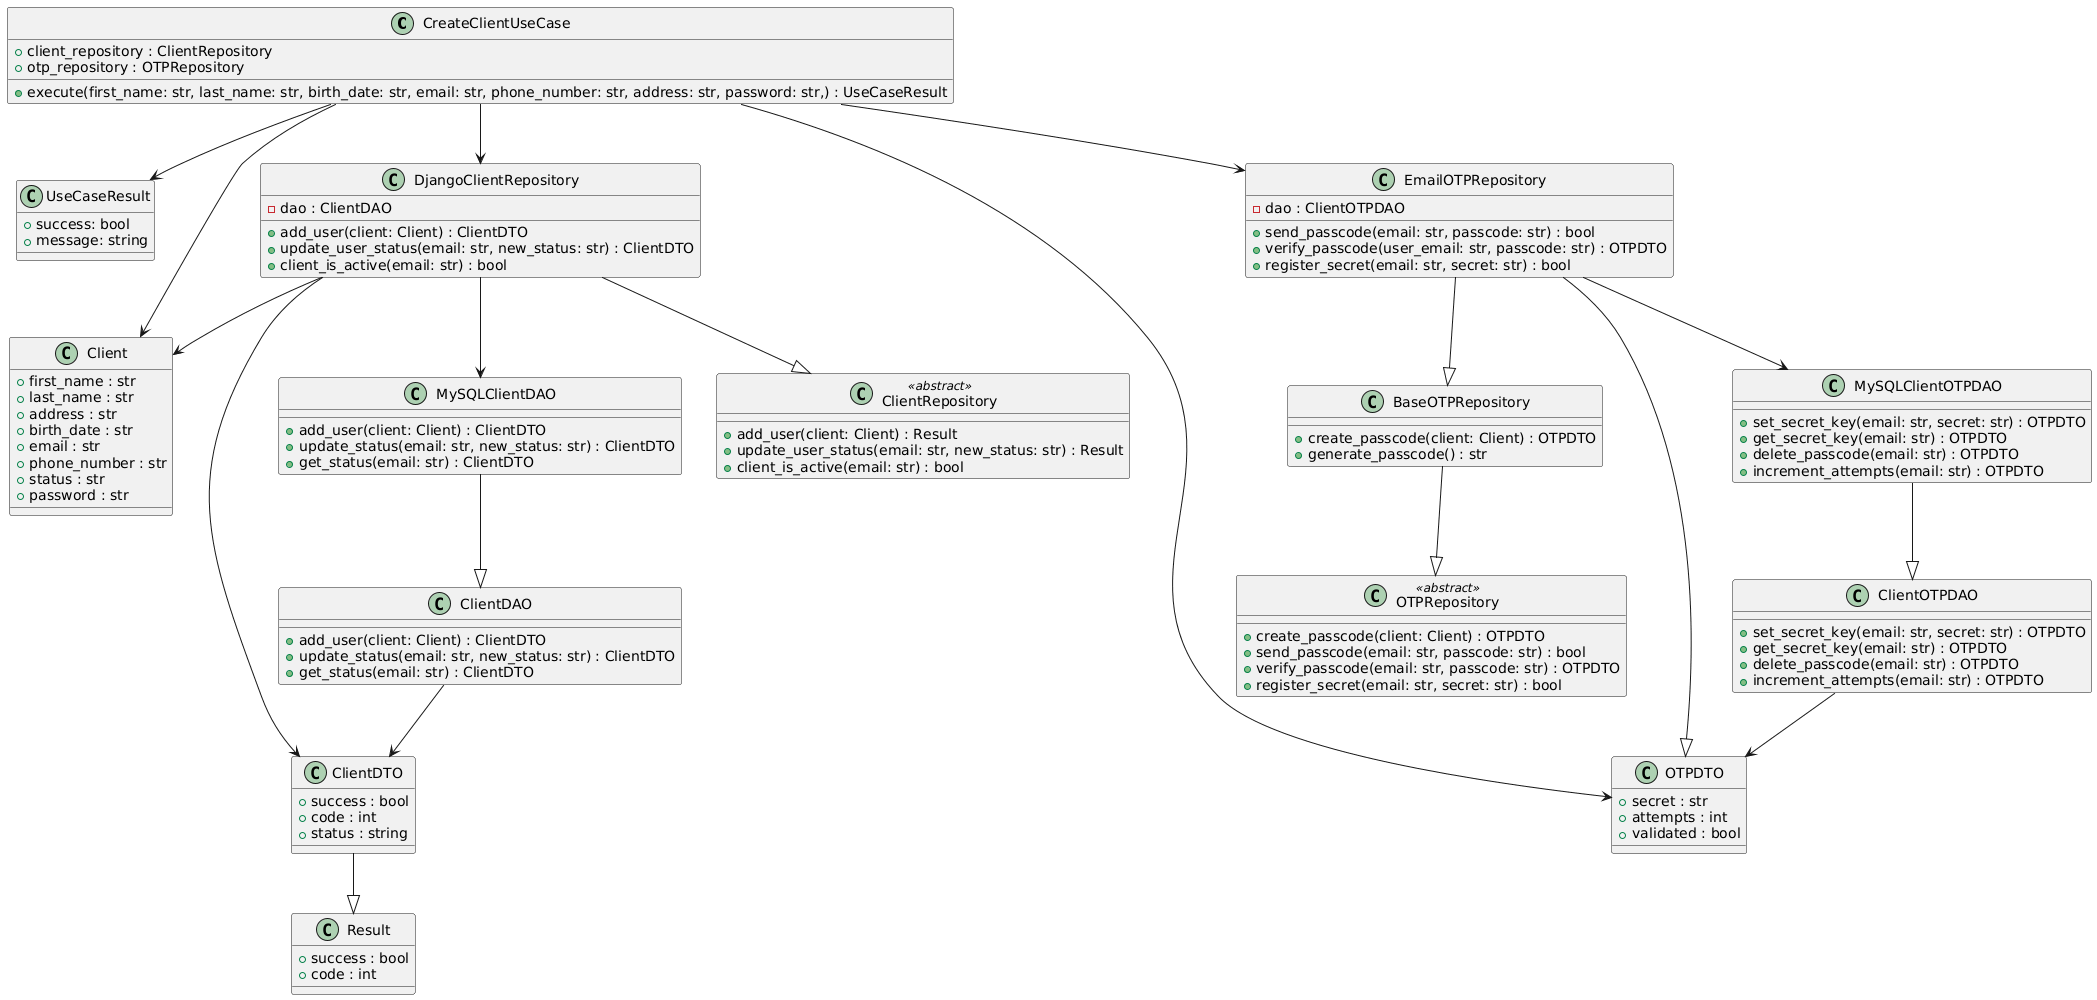

The diagram above was rendered by PlantUML. Its source (embedded in the PNG):
@startuml
class CreateClientUseCase{
        + client_repository : ClientRepository
        + otp_repository : OTPRepository
        + execute(first_name: str, last_name: str, birth_date: str, email: str, phone_number: str, address: str, password: str,) : UseCaseResult
    }

    class UseCaseResult{
       + success: bool
       + message: string
    }

    class ClientRepository <<abstract>> {
        + add_user(client: Client) : Result
        + update_user_status(email: str, new_status: str) : Result
        + client_is_active(email: str) : bool
    }

    class Result{
        + success : bool
        + code : int
    }

    class ClientDTO{
        + success : bool
        + code : int
        + status : string
    }

    class OTPDTO {
        +secret : str
        +attempts : int
        +validated : bool
    }

    class Client {
        +first_name : str
        +last_name : str
        +address : str
        +birth_date : str
        +email : str
        +phone_number : str
        +status : str
        +password : str
    }

    class OTPRepository <<abstract>> {
        + create_passcode(client: Client) : OTPDTO
        + send_passcode(email: str, passcode: str) : bool
        + verify_passcode(email: str, passcode: str) : OTPDTO
        + register_secret(email: str, secret: str) : bool
    }

    class DjangoClientRepository {
        -dao : ClientDAO
        +add_user(client: Client) : ClientDTO
        +update_user_status(email: str, new_status: str) : ClientDTO
        +client_is_active(email: str) : bool
    }

    class MySQLClientOTPDAO {
        +set_secret_key(email: str, secret: str) : OTPDTO
        +get_secret_key(email: str) : OTPDTO
        +delete_passcode(email: str) : OTPDTO
        +increment_attempts(email: str) : OTPDTO
    }

    class ClientOTPDAO {
        +set_secret_key(email: str, secret: str) : OTPDTO
        +get_secret_key(email: str) : OTPDTO
        +delete_passcode(email: str) : OTPDTO
        +increment_attempts(email: str) : OTPDTO
    }

    class EmailOTPRepository {
        -dao : ClientOTPDAO
        +send_passcode(email: str, passcode: str) : bool
        +verify_passcode(user_email: str, passcode: str) : OTPDTO
        +register_secret(email: str, secret: str) : bool
    }

    class BaseOTPRepository {
        +create_passcode(client: Client) : OTPDTO
        +generate_passcode() : str
    }

    class MySQLClientDAO {
        +add_user(client: Client) : ClientDTO
        +update_status(email: str, new_status: str) : ClientDTO
        +get_status(email: str) : ClientDTO
    }


    class ClientDAO{
        +add_user(client: Client) : ClientDTO
        +update_status(email: str, new_status: str) : ClientDTO
        +get_status(email: str) : ClientDTO
    }

MySQLClientOTPDAO --|> ClientOTPDAO
EmailOTPRepository --|> BaseOTPRepository
EmailOTPRepository --|> OTPDTO
EmailOTPRepository --> MySQLClientOTPDAO
BaseOTPRepository --|> OTPRepository
DjangoClientRepository --|> ClientRepository
DjangoClientRepository --> ClientDTO
DjangoClientRepository --> Client
ClientDAO--> ClientDTO
ClientDTO --|> Result
DjangoClientRepository --> MySQLClientDAO
MySQLClientDAO --|> ClientDAO
CreateClientUseCase --> DjangoClientRepository
CreateClientUseCase --> EmailOTPRepository
CreateClientUseCase --> OTPDTO
CreateClientUseCase --> Client
CreateClientUseCase --> UseCaseResult
ClientOTPDAO --> OTPDTO
@enduml